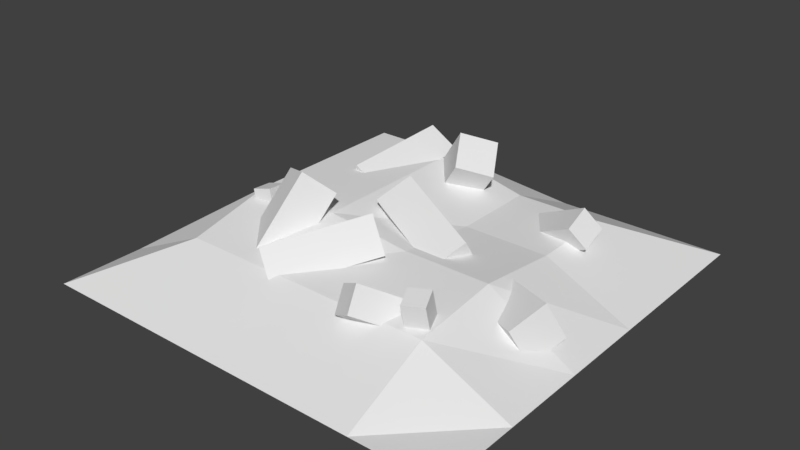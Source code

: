 # Source: Ruin_1.blend  (saved by Blender 2.79.0; exported with 4.5.12 LTS)
import bpy
from mathutils import Matrix  # noqa: F401  (used for matrix-valued properties, if any)

bpy.ops.wm.read_factory_settings(use_empty=True)
scene = bpy.context.scene
scene.name = 'Scene'

# ---- collections
col_collection_1 = bpy.data.collections.new('Collection 1'); scene.collection.children.link(col_collection_1)

# ---- materials (node trees are filled in below, after node groups)
mat_material = bpy.data.materials.new('Material')
mat_material.alpha_threshold = 0.0
mat_material.use_transparent_shadow = False
mat_material.roughness = 0.5
mat_material.line_color = (0.0, 0.0, 0.0, 1.0)

# ---- material node trees

# ---- world
world_world = bpy.data.worlds.new('World'); scene.world = world_world
world_world.color = (0.05088, 0.05088, 0.05088)
world_world.use_sun_shadow = False
world_world.sun_shadow_jitter_overblur = 0.0
world_world.cycles.sampling_method = 'MANUAL'

# ---- meshes
me_cube = bpy.data.meshes.new('Cube')
me_cube.from_pydata([(-1.2, 2.0, 0.0), (-0.4, 2.0, 0.0), (0.4, 2.0, 0.0), (1.2, 2.0, 0.0), (2.0, 2.0, 0.0), (-2.0, 2.0, 0.0), (2.0, -2.0, 0.0), (-2.0, -2.0, 0.0), (-1.2, -2.0, 0.0), (-0.4, -2.0, 0.0), (0.4, -2.0, 0.0), (1.2, -2.0, 0.0), (2.0, -1.2, 0.0), (2.0, -0.4, 0.0), (2.0, 0.4, 0.0), (2.0, 1.2, 0.0), (-2.0, 1.2, 0.0), (-2.0, 0.4, 0.0), (-2.0, -0.4, 0.0), (-2.0, -1.2, 0.0), (-1.2, -1.2, 0.3807), (-1.2, -0.4, 0.5617), (-1.2, 0.4, 0.5617), (-1.2, 1.2, 0.5617), (-0.4, -1.2, 0.3807), (-0.4, -0.4, 0.5617), (-0.4, 0.4, 0.5617), (-0.4, 1.2, 0.5617), (0.4, -1.2, 0.3743), (0.4, -0.4, 0.4761), (0.4, 0.4, 0.3807), (0.4, 1.2, 0.3807), (1.2, -1.2, 0.3743), (1.2, -0.4, 0.4761), (1.2, 0.4, 0.3807), (1.2, 1.2, 0.3807), (-0.2052, -0.06271, 0.6176), (-0.05561, 0.2014, 0.792), (-0.2052, 0.1301, 0.3255), (-0.05561, 0.3942, 0.4999), (0.6349, -0.3942, 0.3988), (0.7845, -0.1301, 0.5731), (0.6349, -0.2014, 0.1067), (0.7845, 0.06271, 0.281), (-0.853, -0.4135, 0.8492), (-0.559, -0.5744, 0.9502), (-0.6669, -0.2066, 0.637), (-0.3729, -0.3674, 0.738), (-0.9534, -1.029, 0.1606), (-0.6595, -1.19, 0.2616), (-0.7673, -0.8224, -0.05157), (-0.4733, -0.9833, 0.04942), (-0.5103, 0.3499, 0.4502), (-0.8213, 0.3774, 0.6085), (-0.6599, 0.4256, 0.143), (-0.9709, 0.453, 0.3012), (-0.3555, 1.254, 0.5974), (-0.6665, 1.282, 0.7556), (-0.5051, 1.33, 0.2902), (-0.8161, 1.357, 0.4484), (0.7119, 0.7869, 0.2656), (0.7213, 1.004, 0.3764), (0.84, 0.8768, 0.07836), (0.8494, 1.094, 0.1892), (1.263, 0.6133, 0.5591), (1.272, 0.8305, 0.6699), (1.391, 0.7033, 0.3719), (1.4, 0.9205, 0.4827), (0.9962, -1.077, 0.09725), (0.9243, -0.9062, 0.1468), (1.174, -1.006, 0.1117), (1.102, -0.8356, 0.1612), (1.01, -1.213, 0.587), (0.9385, -1.042, 0.6365), (1.188, -1.142, 0.6015), (1.116, -0.9718, 0.651), (-0.03305, -0.3081, 0.6176), (0.1671, -0.5362, 0.792), (0.1491, -0.3715, 0.3255), (0.3492, -0.5997, 0.4999), (-0.6224, -0.9924, 0.3988), (-0.4223, -1.221, 0.5731), (-0.4403, -1.056, 0.1067), (-0.2402, -1.284, 0.281), (0.1788, 1.141, 0.8492), (-0.06977, 0.9159, 0.9502), (0.313, 0.8968, 0.637), (0.06442, 0.6721, 0.738), (-0.3697, 1.438, 0.1606), (-0.6183, 1.213, 0.2616), (-0.2355, 1.194, -0.05157), (-0.4841, 0.9695, 0.04942), (0.7871, -0.2411, 0.2005), (0.9153, 0.04354, 0.3587), (0.9077, -0.1247, -0.1067), (1.036, 0.16, 0.05151), (1.59, -0.6848, 0.3477), (1.718, -0.4001, 0.5059), (1.711, -0.5684, 0.04047), (1.839, -0.2837, 0.1987), (0.7976, -0.7321, 0.2656), (0.9997, -0.8124, 0.3764), (0.8404, -0.8826, 0.07836), (1.042, -0.9629, 0.1892), (0.4525, -1.195, 0.5591), (0.6545, -1.276, 0.6699), (0.4953, -1.346, 0.3719), (0.6974, -1.426, 0.4827), (-1.056, -0.3875, 0.09725), (-0.8711, -0.3757, 0.1468), (-1.047, -0.5783, 0.1117), (-0.8628, -0.5665, 0.1612), (-1.189, -0.3561, 0.587), (-1.004, -0.3443, 0.6365), (-1.181, -0.5469, 0.6015), (-0.9961, -0.5352, 0.651)], [], [(11, 6, 12, 32), (31, 35, 3, 2), (27, 31, 2, 1), (23, 27, 1, 0), (16, 23, 0, 5), (35, 15, 4, 3), (32, 12, 13, 33), (33, 13, 14, 34), (34, 14, 15, 35), (7, 8, 20, 19), (19, 20, 21, 18), (18, 21, 22, 17), (17, 22, 23, 16), (8, 9, 24, 20), (20, 24, 25, 21), (21, 25, 26, 22), (22, 26, 27, 23), (9, 10, 28, 24), (24, 28, 29, 25), (25, 29, 30, 26), (26, 30, 31, 27), (10, 11, 32, 28), (28, 32, 33, 29), (29, 33, 34, 30), (30, 34, 35, 31), (36, 37, 39, 38), (38, 39, 43, 42), (42, 43, 41, 40), (40, 41, 37, 36), (38, 42, 40, 36), (43, 39, 37, 41), (44, 45, 47, 46), (46, 47, 51, 50), (50, 51, 49, 48), (48, 49, 45, 44), (46, 50, 48, 44), (51, 47, 45, 49), (52, 53, 55, 54), (54, 55, 59, 58), (58, 59, 57, 56), (56, 57, 53, 52), (54, 58, 56, 52), (59, 55, 53, 57), (60, 61, 63, 62), (62, 63, 67, 66), (66, 67, 65, 64), (64, 65, 61, 60), (62, 66, 64, 60), (67, 63, 61, 65), (68, 69, 71, 70), (70, 71, 75, 74), (74, 75, 73, 72), (72, 73, 69, 68), (70, 74, 72, 68), (75, 71, 69, 73), (76, 77, 79, 78), (78, 79, 83, 82), (82, 83, 81, 80), (80, 81, 77, 76), (78, 82, 80, 76), (83, 79, 77, 81), (84, 85, 87, 86), (86, 87, 91, 90), (90, 91, 89, 88), (88, 89, 85, 84), (86, 90, 88, 84), (91, 87, 85, 89), (92, 93, 95, 94), (94, 95, 99, 98), (98, 99, 97, 96), (96, 97, 93, 92), (94, 98, 96, 92), (99, 95, 93, 97), (100, 101, 103, 102), (102, 103, 107, 106), (106, 107, 105, 104), (104, 105, 101, 100), (102, 106, 104, 100), (107, 103, 101, 105), (108, 109, 111, 110), (110, 111, 115, 114), (114, 115, 113, 112), (112, 113, 109, 108), (110, 114, 112, 108), (115, 111, 109, 113)])
_uv = me_cube.uv_layers.new(name='UVMap')
_uv.uv.foreach_set('vector', [0.1088, 0.845, 0.1088, 0.845, 0.1088, 0.845, 0.1088, 0.845, 0.1088, 0.845, 0.1088, 0.845, 0.1088, 0.845, 0.1088, 0.845, 0.1088, 0.845, 0.1088, 0.845, 0.1088, 0.845, 0.1088, 0.845, 0.1088, 0.845, 0.1088, 0.845, 0.1088, 0.845, 0.1088, 0.845, 0.1088, 0.845, 0.1088, 0.845, 0.1088, 0.845, 0.1088, 0.845, 0.1088, 0.845, 0.1088, 0.845, 0.1088, 0.845, 0.1088, 0.845, 0.1088, 0.845, 0.1088, 0.845, 0.1088, 0.845, 0.1088, 0.845, 0.1088, 0.845, 0.1088, 0.845, 0.1088, 0.845, 0.1088, 0.845, 0.1088, 0.845, 0.1088, 0.845, 0.1088, 0.845, 0.1088, 0.845, 0.1088, 0.845, 0.1088, 0.845, 0.1088, 0.845, 0.1088, 0.845, 0.1088, 0.845, 0.1088, 0.845, 0.1088, 0.845, 0.1088, 0.845, 0.1088, 0.845, 0.1088, 0.845, 0.1088, 0.845, 0.1088, 0.845, 0.1088, 0.845, 0.1088, 0.845, 0.1088, 0.845, 0.1088, 0.845, 0.1088, 0.845, 0.1088, 0.845, 0.1088, 0.845, 0.1088, 0.845, 0.1088, 0.845, 0.1088, 0.845, 0.1088, 0.845, 0.1088, 0.845, 0.1088, 0.845, 0.1088, 0.845, 0.1088, 0.845, 0.1088, 0.845, 0.1088, 0.845, 0.1088, 0.845, 0.1088, 0.845, 0.1088, 0.845, 0.1088, 0.845, 0.1088, 0.845, 0.1088, 0.845, 0.1088, 0.845, 0.1088, 0.845, 0.1088, 0.845, 0.1088, 0.845, 0.1088, 0.845, 0.1088, 0.845, 0.1088, 0.845, 0.1088, 0.845, 0.1088, 0.845, 0.1088, 0.845, 0.1088, 0.845, 0.1088, 0.845, 0.1088, 0.845, 0.1088, 0.845, 0.1088, 0.845, 0.1088, 0.845, 0.1088, 0.845, 0.1088, 0.845, 0.1088, 0.845, 0.1088, 0.845, 0.1088, 0.845, 0.1088, 0.845, 0.1088, 0.845, 0.1088, 0.845, 0.1088, 0.845, 0.1088, 0.845, 0.1088, 0.845, 0.1088, 0.845, 0.1088, 0.845, 0.1678, 0.5822, 0.1678, 0.5822, 0.1678, 0.5822, 0.1678, 0.5822, 0.1678, 0.5822, 0.1678, 0.5822, 0.1678, 0.5822, 0.1678, 0.5822, 0.1678, 0.5822, 0.1678, 0.5822, 0.1678, 0.5822, 0.1678, 0.5822, 0.1678, 0.5822, 0.1678, 0.5822, 0.1678, 0.5822, 0.1678, 0.5822, 0.1678, 0.5822, 0.1678, 0.5822, 0.1678, 0.5822, 0.1678, 0.5822, 0.1678, 0.5822, 0.1678, 0.5822, 0.1678, 0.5822, 0.1678, 0.5822, 0.1678, 0.5822, 0.1678, 0.5822, 0.1678, 0.5822, 0.1678, 0.5822, 0.1678, 0.5822, 0.1678, 0.5822, 0.1678, 0.5822, 0.1678, 0.5822, 0.1678, 0.5822, 0.1678, 0.5822, 0.1678, 0.5822, 0.1678, 0.5822, 0.1678, 0.5822, 0.1678, 0.5822, 0.1678, 0.5822, 0.1678, 0.5822, 0.1678, 0.5822, 0.1678, 0.5822, 0.1678, 0.5822, 0.1678, 0.5822, 0.1678, 0.5822, 0.1678, 0.5822, 0.1678, 0.5822, 0.1678, 0.5822, 0.1678, 0.5822, 0.1678, 0.5822, 0.1678, 0.5822, 0.1678, 0.5822, 0.1678, 0.5822, 0.1678, 0.5822, 0.1678, 0.5822, 0.1678, 0.5822, 0.1678, 0.5822, 0.1678, 0.5822, 0.1678, 0.5822, 0.1678, 0.5822, 0.1678, 0.5822, 0.1678, 0.5822, 0.1678, 0.5822, 0.1678, 0.5822, 0.1678, 0.5822, 0.1678, 0.5822, 0.1678, 0.5822, 0.1678, 0.5822, 0.1678, 0.5822, 0.1678, 0.5822, 0.1678, 0.5822, 0.1678, 0.5822, 0.1678, 0.5822, 0.1678, 0.5822, 0.1678, 0.5822, 0.1678, 0.5822, 0.1678, 0.5822, 0.1678, 0.5822, 0.1678, 0.5822, 0.1678, 0.5822, 0.1678, 0.5822, 0.1678, 0.5822, 0.1678, 0.5822, 0.1678, 0.5822, 0.1678, 0.5822, 0.1678, 0.5822, 0.1678, 0.5822, 0.1678, 0.5822, 0.1678, 0.5822, 0.1678, 0.5822, 0.1678, 0.5822, 0.1678, 0.5822, 0.1678, 0.5822, 0.1678, 0.5822, 0.1678, 0.5822, 0.1678, 0.5822, 0.1678, 0.5822, 0.1678, 0.5822, 0.1678, 0.5822, 0.1678, 0.5822, 0.1678, 0.5822, 0.1678, 0.5822, 0.1678, 0.5822, 0.1678, 0.5822, 0.1678, 0.5822, 0.1678, 0.5822, 0.1678, 0.5822, 0.1678, 0.5822, 0.1678, 0.5822, 0.1678, 0.5822, 0.1678, 0.5822, 0.1678, 0.5822, 0.1678, 0.5822, 0.1678, 0.5822, 0.1678, 0.5822, 0.1678, 0.5822, 0.1678, 0.5822, 0.1678, 0.5822, 0.1678, 0.5822, 0.1678, 0.5822, 0.1678, 0.5822, 0.1678, 0.5822, 0.1678, 0.5822, 0.1678, 0.5822, 0.1678, 0.5822, 0.1678, 0.5822, 0.1678, 0.5822, 0.1678, 0.5822, 0.1678, 0.5822, 0.1678, 0.5822, 0.1678, 0.5822, 0.1678, 0.5822, 0.1678, 0.5822, 0.1678, 0.5822, 0.1678, 0.5822, 0.1678, 0.5822, 0.1678, 0.5822, 0.1678, 0.5822, 0.1678, 0.5822, 0.1678, 0.5822, 0.1678, 0.5822, 0.1678, 0.5822, 0.1678, 0.5822, 0.1678, 0.5822, 0.1678, 0.5822, 0.1678, 0.5822, 0.1678, 0.5822, 0.1678, 0.5822, 0.1678, 0.5822, 0.1678, 0.5822, 0.1678, 0.5822, 0.1678, 0.5822, 0.1678, 0.5822, 0.1678, 0.5822, 0.1678, 0.5822, 0.1678, 0.5822, 0.1678, 0.5822, 0.1678, 0.5822, 0.1678, 0.5822, 0.1678, 0.5822, 0.1678, 0.5822, 0.1678, 0.5822, 0.1678, 0.5822, 0.1678, 0.5822, 0.1678, 0.5822, 0.1678, 0.5822, 0.1678, 0.5822, 0.1678, 0.5822, 0.1678, 0.5822, 0.1678, 0.5822, 0.1678, 0.5822, 0.1678, 0.5822, 0.1678, 0.5822, 0.1678, 0.5822, 0.1678, 0.5822, 0.1678, 0.5822, 0.1678, 0.5822, 0.1678, 0.5822, 0.1678, 0.5822, 0.1678, 0.5822, 0.1678, 0.5822, 0.1678, 0.5822, 0.1678, 0.5822, 0.1678, 0.5822, 0.1678, 0.5822, 0.1678, 0.5822, 0.1678, 0.5822, 0.1678, 0.5822, 0.1678, 0.5822, 0.1678, 0.5822, 0.1678, 0.5822, 0.1678, 0.5822, 0.1678, 0.5822, 0.1678, 0.5822, 0.1678, 0.5822, 0.1678, 0.5822, 0.1678, 0.5822, 0.1678, 0.5822, 0.1678, 0.5822, 0.1678, 0.5822, 0.1678, 0.5822, 0.1678, 0.5822, 0.1678, 0.5822, 0.1678, 0.5822, 0.1678, 0.5822, 0.1678, 0.5822, 0.1678, 0.5822, 0.1678, 0.5822, 0.1678, 0.5822, 0.1678, 0.5822, 0.1678, 0.5822, 0.1678, 0.5822, 0.1678, 0.5822, 0.1678, 0.5822, 0.1678, 0.5822, 0.1678, 0.5822, 0.1678, 0.5822, 0.1678, 0.5822, 0.1678, 0.5822, 0.1678, 0.5822, 0.1678, 0.5822, 0.1678, 0.5822, 0.1678, 0.5822, 0.1678, 0.5822, 0.1678, 0.5822, 0.1678, 0.5822, 0.1678, 0.5822, 0.1678, 0.5822, 0.1678, 0.5822, 0.1678, 0.5822, 0.1678, 0.5822, 0.1678, 0.5822, 0.1678, 0.5822, 0.1678, 0.5822, 0.1678, 0.5822, 0.1678, 0.5822, 0.1678, 0.5822, 0.1678, 0.5822, 0.1678, 0.5822, 0.1678, 0.5822])
me_cube.materials.append(mat_material)
me_cube.use_remesh_preserve_volume = False
me_cube.use_remesh_preserve_attributes = False
me_cube.use_mirror_vertex_groups = False
me_cube.update()

# ---- objects
ob_ruin_1 = bpy.data.objects.new('Ruin_1', me_cube)

# ---- transforms, parenting, visibility, modifiers, constraints
ob_ruin_1.location = (0.0, 0.0, 0.0)
ob_ruin_1.lock_rotations_4d = False
ob_ruin_1.empty_display_type = 'ARROWS'
ob_ruin_1.lineart.crease_threshold = 0.0

# ---- collection membership
col_collection_1.objects.link(ob_ruin_1)

# ---- scene / render settings (as saved in the file)
scene.frame_start = 1; scene.frame_end = 250; scene.frame_set(1)
scene.render.engine = 'BLENDER_EEVEE_NEXT'
scene.render.resolution_percentage = 50
scene.render.dither_intensity = 0.0
scene.cycles.use_denoising = False
scene.cycles.samples = 128
scene.cycles.sampling_pattern = 'TABULATED_SOBOL'
scene.cycles.use_adaptive_sampling = False
scene.cycles.use_light_tree = False
scene.cycles.blur_glossy = 0.0
scene.cycles.sample_clamp_indirect = 0.0
scene.view_settings.view_transform = 'Standard'
bpy.context.view_layer.update()

# ---- added for rendering (the .blend has no active camera and no usable light): camera, sun
cam_auto = bpy.data.cameras.new('AutoCamera')
cam_auto.lens = 50.0
cam_auto.sensor_width = 36.0
cam_auto.clip_end = 1000.0
ob_auto_camera = bpy.data.objects.new('AutoCamera', cam_auto)
scene.collection.objects.link(ob_auto_camera)
ob_auto_camera.location = (5.32443, -6.38932, 4.68131)
ob_auto_camera.rotation_euler = (1.09748, -7.21219e-08, 0.694738)
scene.camera = ob_auto_camera
light_auto_sun = bpy.data.lights.new('AutoSun', 'SUN')
light_auto_sun.energy = 3.0
light_auto_sun.angle = 0.0523599
ob_auto_sun = bpy.data.objects.new('AutoSun', light_auto_sun)
scene.collection.objects.link(ob_auto_sun)
ob_auto_sun.rotation_euler = (0.872665, 0.174533, 0.523599)
bpy.context.view_layer.update()
